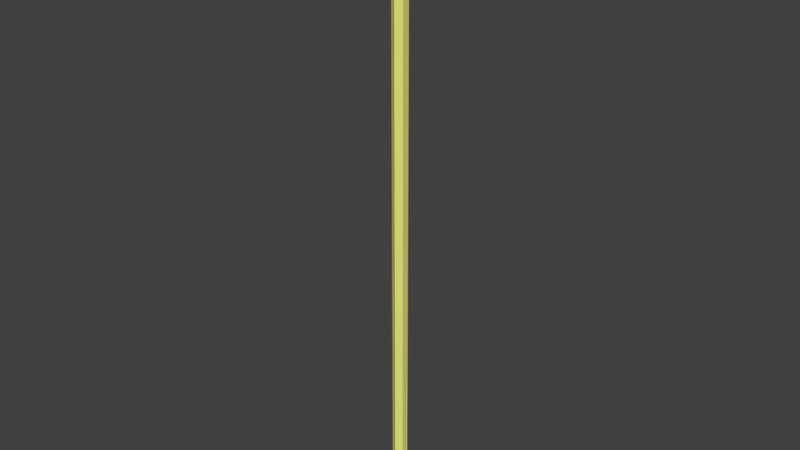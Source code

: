 # Source: lightbeam.blend  (saved by Blender 2.79.0; exported with 4.5.12 LTS)
import bpy
from mathutils import Matrix  # noqa: F401  (used for matrix-valued properties, if any)

bpy.ops.wm.read_factory_settings(use_empty=True)
scene = bpy.context.scene
scene.name = 'Scene'

# ---- collections
col_collection_1 = bpy.data.collections.new('Collection 1'); scene.collection.children.link(col_collection_1)

# ---- materials (node trees are filled in below, after node groups)
mat_material_001 = bpy.data.materials.new('Material.001')
mat_material_001.alpha_threshold = 0.0
mat_material_001.use_transparent_shadow = False
mat_material_001.diffuse_color = (0.7898, 0.8, 0.2014, 1.0)
mat_material_001.roughness = 0.5

# ---- material node trees

# ---- world
world_world = bpy.data.worlds.new('World'); scene.world = world_world
world_world.color = (0.05088, 0.05088, 0.05088)
world_world.use_sun_shadow = False
world_world.sun_shadow_jitter_overblur = 0.0
world_world.cycles.sampling_method = 'MANUAL'

# ---- meshes
me_cylinder = bpy.data.meshes.new('Cylinder')
me_cylinder.from_pydata([(0.0, 0.6, -25.0), (0.0, 0.6, 25.0), (0.5196, 0.3, -25.0), (0.5196, 0.3, 25.0), (0.5196, -0.3, -25.0), (0.5196, -0.3, 25.0), (-5.245e-08, -0.6, -25.0), (-5.245e-08, -0.6, 25.0), (-0.5196, -0.3, -25.0), (-0.5196, -0.3, 25.0), (-0.5196, 0.3, -25.0), (-0.5196, 0.3, 25.0)], [], [(0, 1, 3, 2), (2, 3, 5, 4), (4, 5, 7, 6), (6, 7, 9, 8), (3, 1, 11, 9, 7, 5), (8, 9, 11, 10), (10, 11, 1, 0), (0, 2, 4, 6, 8, 10)])
me_cylinder.materials.append(mat_material_001)
me_cylinder.use_remesh_preserve_volume = False
me_cylinder.use_remesh_preserve_attributes = False
me_cylinder.use_mirror_vertex_groups = False
me_cylinder.update()

# ---- objects
ob_cylinder = bpy.data.objects.new('Cylinder', me_cylinder)

# ---- transforms, parenting, visibility, modifiers, constraints
ob_cylinder.location = (0.0, 0.0, 25.0)
ob_cylinder.lineart.crease_threshold = 0.0

# ---- collection membership
col_collection_1.objects.link(ob_cylinder)

# ---- scene / render settings (as saved in the file)
scene.frame_start = 1; scene.frame_end = 250; scene.frame_set(1)
scene.render.engine = 'BLENDER_EEVEE_NEXT'
scene.render.resolution_percentage = 50
scene.render.dither_intensity = 0.0
scene.cycles.use_denoising = False
scene.cycles.samples = 128
scene.cycles.sampling_pattern = 'TABULATED_SOBOL'
scene.cycles.use_adaptive_sampling = False
scene.cycles.use_light_tree = False
scene.cycles.blur_glossy = 0.0
scene.cycles.sample_clamp_indirect = 0.0
scene.view_settings.view_transform = 'Standard'
bpy.context.view_layer.update()

# ---- added for rendering (the .blend has no active camera and no usable light): camera, sun
cam_auto = bpy.data.cameras.new('AutoCamera')
cam_auto.lens = 50.0
cam_auto.sensor_width = 36.0
cam_auto.clip_end = 1000.0
ob_auto_camera = bpy.data.objects.new('AutoCamera', cam_auto)
scene.collection.objects.link(ob_auto_camera)
ob_auto_camera.location = (46.2845, -55.5415, 62.0276)
ob_auto_camera.rotation_euler = (1.09748, -7.21219e-08, 0.694738)
scene.camera = ob_auto_camera
light_auto_sun = bpy.data.lights.new('AutoSun', 'SUN')
light_auto_sun.energy = 3.0
light_auto_sun.angle = 0.0523599
ob_auto_sun = bpy.data.objects.new('AutoSun', light_auto_sun)
scene.collection.objects.link(ob_auto_sun)
ob_auto_sun.rotation_euler = (0.872665, 0.174533, 0.523599)
bpy.context.view_layer.update()
